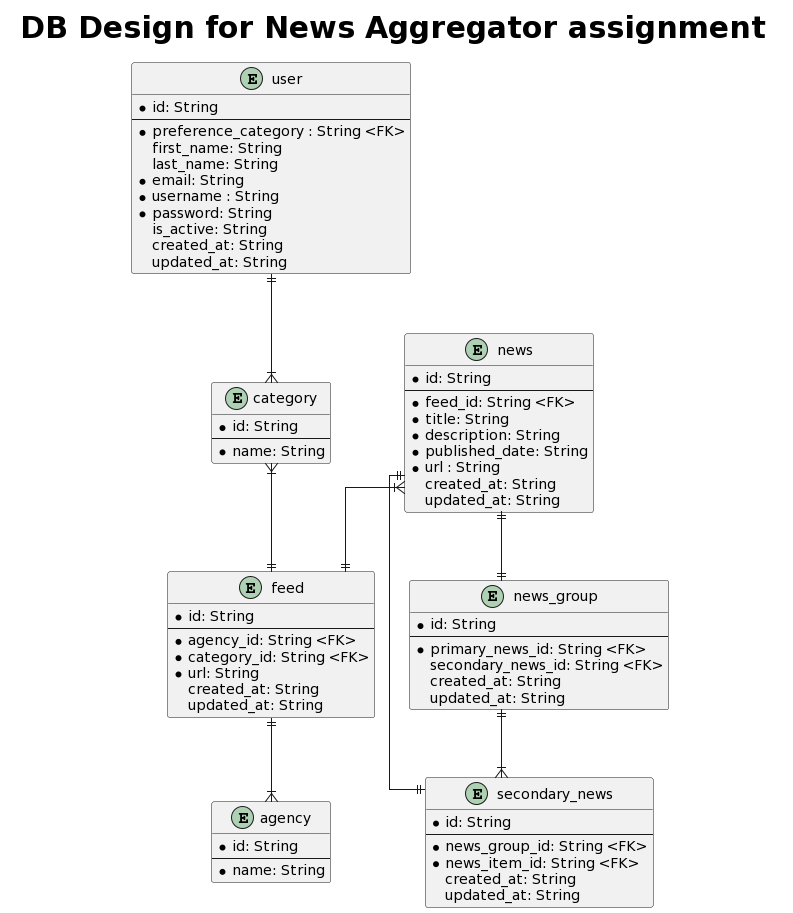

The diagram above was rendered by PlantUML. Its source (embedded in the PNG):
@startuml
title <size :30> DB Design for News Aggregator assignment </size> 
skinparam linetype ortho


entity "user" as user {
  * id: String
  ----
  *preference_category : String <FK>
  first_name: String
  last_name: String
  *email: String
  *username : String
  *password: String
  is_active: String
  created_at: String
  updated_at: String
}

entity "category" as category {
  * id: String
  ----
  *name: String
}

entity "agency" as agency {
  * id: String
  ----
  *name: String
}

entity "feed" as feed {
  * id: String
  ----
  *agency_id: String <FK>
  *category_id: String <FK>
  *url: String
  created_at: String
  updated_at: String
}

entity "news" as news {
  * id: String
  ----
  *feed_id: String <FK>
  *title: String
  *description: String
  *published_date: String
  *url : String
  created_at: String
  updated_at: String
}

entity "news_group" as news_group {
  * id: String
  ----
  *primary_news_id: String <FK>
  secondary_news_id: String <FK>
  created_at: String
  updated_at: String
}

entity "secondary_news" as secondaryNews {
  * id: String
  ----
  *news_group_id: String <FK>
  *news_item_id: String <FK>
  created_at: String
  updated_at: String
}


user ||--|{ category
category }|--|| feed
feed ||--|{ agency
news }|--|| feed
news ||--|| secondaryNews
news ||--|| news_group
news_group ||--|{ secondaryNews
news -[hidden]- feed
secondaryNews -[hidden]- news_group
@enduml